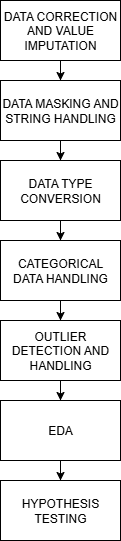

The diagram above was exported from draw.io. Its source (the exported page's mxGraphModel, read from the mxfile embedded in the PNG):
<mxGraphModel dx="1034" dy="570" grid="1" gridSize="10" guides="1" tooltips="1" connect="1" arrows="1" fold="1" page="1" pageScale="1" pageWidth="850" pageHeight="1100" math="0" shadow="0">
  <root>
    <mxCell id="0" />
    <mxCell id="1" parent="0" />
    <mxCell id="ro6iquzI651h4vPxflk7-3" value="" style="edgeStyle=orthogonalEdgeStyle;rounded=0;orthogonalLoop=1;jettySize=auto;html=1;" edge="1" parent="1" source="ro6iquzI651h4vPxflk7-1" target="ro6iquzI651h4vPxflk7-2">
      <mxGeometry relative="1" as="geometry" />
    </mxCell>
    <mxCell id="ro6iquzI651h4vPxflk7-1" value="DATA CORRECTION AND VALUE IMPUTATION" style="rounded=0;whiteSpace=wrap;html=1;" vertex="1" parent="1">
      <mxGeometry x="350" y="20" width="120" height="60" as="geometry" />
    </mxCell>
    <mxCell id="ro6iquzI651h4vPxflk7-5" value="" style="edgeStyle=orthogonalEdgeStyle;rounded=0;orthogonalLoop=1;jettySize=auto;html=1;" edge="1" parent="1" source="ro6iquzI651h4vPxflk7-2" target="ro6iquzI651h4vPxflk7-4">
      <mxGeometry relative="1" as="geometry" />
    </mxCell>
    <mxCell id="ro6iquzI651h4vPxflk7-2" value="DATA MASKING AND STRING HANDLING" style="whiteSpace=wrap;html=1;rounded=0;" vertex="1" parent="1">
      <mxGeometry x="350" y="100" width="120" height="60" as="geometry" />
    </mxCell>
    <mxCell id="ro6iquzI651h4vPxflk7-7" value="" style="edgeStyle=orthogonalEdgeStyle;rounded=0;orthogonalLoop=1;jettySize=auto;html=1;" edge="1" parent="1" source="ro6iquzI651h4vPxflk7-4" target="ro6iquzI651h4vPxflk7-6">
      <mxGeometry relative="1" as="geometry" />
    </mxCell>
    <mxCell id="ro6iquzI651h4vPxflk7-4" value="DATA TYPE CONVERSION" style="whiteSpace=wrap;html=1;rounded=0;" vertex="1" parent="1">
      <mxGeometry x="350" y="180" width="120" height="60" as="geometry" />
    </mxCell>
    <mxCell id="ro6iquzI651h4vPxflk7-9" value="" style="edgeStyle=orthogonalEdgeStyle;rounded=0;orthogonalLoop=1;jettySize=auto;html=1;" edge="1" parent="1" source="ro6iquzI651h4vPxflk7-6" target="ro6iquzI651h4vPxflk7-8">
      <mxGeometry relative="1" as="geometry" />
    </mxCell>
    <mxCell id="ro6iquzI651h4vPxflk7-6" value="CATEGORICAL DATA HANDLING" style="whiteSpace=wrap;html=1;rounded=0;" vertex="1" parent="1">
      <mxGeometry x="350" y="260" width="120" height="60" as="geometry" />
    </mxCell>
    <mxCell id="ro6iquzI651h4vPxflk7-11" value="" style="edgeStyle=orthogonalEdgeStyle;rounded=0;orthogonalLoop=1;jettySize=auto;html=1;" edge="1" parent="1" source="ro6iquzI651h4vPxflk7-8" target="ro6iquzI651h4vPxflk7-10">
      <mxGeometry relative="1" as="geometry" />
    </mxCell>
    <mxCell id="ro6iquzI651h4vPxflk7-8" value="OUTLIER DETECTION AND HANDLING" style="whiteSpace=wrap;html=1;rounded=0;" vertex="1" parent="1">
      <mxGeometry x="350" y="340" width="120" height="60" as="geometry" />
    </mxCell>
    <mxCell id="ro6iquzI651h4vPxflk7-13" value="" style="edgeStyle=orthogonalEdgeStyle;rounded=0;orthogonalLoop=1;jettySize=auto;html=1;" edge="1" parent="1" source="ro6iquzI651h4vPxflk7-10" target="ro6iquzI651h4vPxflk7-12">
      <mxGeometry relative="1" as="geometry" />
    </mxCell>
    <mxCell id="ro6iquzI651h4vPxflk7-10" value="EDA" style="whiteSpace=wrap;html=1;rounded=0;" vertex="1" parent="1">
      <mxGeometry x="350" y="420" width="120" height="60" as="geometry" />
    </mxCell>
    <mxCell id="ro6iquzI651h4vPxflk7-12" value="HYPOTHESIS TESTING" style="whiteSpace=wrap;html=1;rounded=0;" vertex="1" parent="1">
      <mxGeometry x="350" y="500" width="120" height="60" as="geometry" />
    </mxCell>
  </root>
</mxGraphModel>